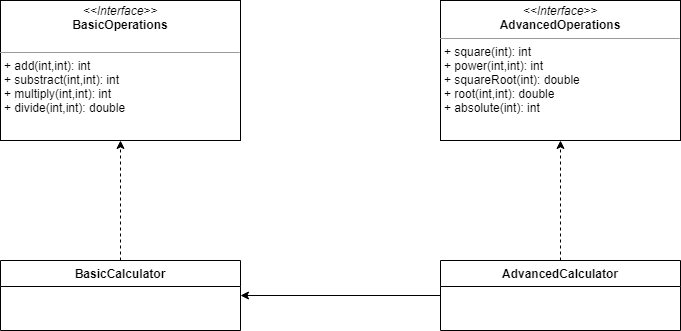

The diagram above was exported from draw.io. Its source (the exported page's mxGraphModel, read from the mxfile embedded in the PNG):
<mxGraphModel dx="1417" dy="762" grid="1" gridSize="10" guides="1" tooltips="1" connect="1" arrows="1" fold="1" page="1" pageScale="1" pageWidth="827" pageHeight="1169" math="0" shadow="0">
  <root>
    <mxCell id="WIyWlLk6GJQsqaUBKTNV-0" />
    <mxCell id="WIyWlLk6GJQsqaUBKTNV-1" parent="WIyWlLk6GJQsqaUBKTNV-0" />
    <mxCell id="KETMAFF7xvdwvFTVc6gv-9" value="&lt;p style=&quot;margin: 0px ; margin-top: 4px ; text-align: center&quot;&gt;&lt;i&gt;&amp;lt;&amp;lt;Interface&amp;gt;&amp;gt;&lt;/i&gt;&lt;br&gt;&lt;b&gt;BasicOperations&lt;/b&gt;&lt;/p&gt;&lt;br&gt;&lt;hr size=&quot;1&quot;&gt;&lt;p style=&quot;margin: 0px ; margin-left: 4px&quot;&gt;+ add(int,int): int&amp;nbsp;&lt;br&gt;+ substract(int,int): int&lt;/p&gt;&lt;p style=&quot;margin: 0px ; margin-left: 4px&quot;&gt;+ multiply(int,int): int&lt;/p&gt;&lt;p style=&quot;margin: 0px ; margin-left: 4px&quot;&gt;+ divide(int,int): double&lt;/p&gt;&lt;p style=&quot;margin: 0px ; margin-left: 4px&quot;&gt;&lt;br&gt;&lt;/p&gt;" style="verticalAlign=top;align=left;overflow=fill;fontSize=12;fontFamily=Helvetica;html=1;" vertex="1" parent="WIyWlLk6GJQsqaUBKTNV-1">
      <mxGeometry x="80" y="60" width="240" height="140" as="geometry" />
    </mxCell>
    <mxCell id="KETMAFF7xvdwvFTVc6gv-10" value="&lt;p style=&quot;margin: 0px ; margin-top: 4px ; text-align: center&quot;&gt;&lt;i&gt;&amp;lt;&amp;lt;Interface&amp;gt;&amp;gt;&lt;/i&gt;&lt;br&gt;&lt;b&gt;AdvancedOperations&lt;/b&gt;&lt;/p&gt;&lt;hr size=&quot;1&quot;&gt;&lt;p style=&quot;margin: 0px ; margin-left: 4px&quot;&gt;&lt;span&gt;+ square(int): int&lt;/span&gt;&lt;br&gt;&lt;/p&gt;&lt;p style=&quot;margin: 0px ; margin-left: 4px&quot;&gt;+ power(int,int): int&lt;/p&gt;&lt;p style=&quot;margin: 0px ; margin-left: 4px&quot;&gt;+ squareRoot(int): double&lt;/p&gt;&lt;p style=&quot;margin: 0px ; margin-left: 4px&quot;&gt;+ root(int,int): double&lt;/p&gt;&lt;p style=&quot;margin: 0px ; margin-left: 4px&quot;&gt;+ absolute(int): int&lt;/p&gt;" style="verticalAlign=top;align=left;overflow=fill;fontSize=12;fontFamily=Helvetica;html=1;" vertex="1" parent="WIyWlLk6GJQsqaUBKTNV-1">
      <mxGeometry x="520" y="60" width="240" height="140" as="geometry" />
    </mxCell>
    <mxCell id="KETMAFF7xvdwvFTVc6gv-20" style="edgeStyle=orthogonalEdgeStyle;rounded=0;orthogonalLoop=1;jettySize=auto;html=1;entryX=0.5;entryY=1;entryDx=0;entryDy=0;dashed=1;" edge="1" parent="WIyWlLk6GJQsqaUBKTNV-1" source="KETMAFF7xvdwvFTVc6gv-11" target="KETMAFF7xvdwvFTVc6gv-9">
      <mxGeometry relative="1" as="geometry" />
    </mxCell>
    <mxCell id="KETMAFF7xvdwvFTVc6gv-11" value="BasicCalculator" style="swimlane;fontStyle=1;align=center;verticalAlign=top;childLayout=stackLayout;horizontal=1;startSize=26;horizontalStack=0;resizeParent=1;resizeParentMax=0;resizeLast=0;collapsible=1;marginBottom=0;" vertex="1" parent="WIyWlLk6GJQsqaUBKTNV-1">
      <mxGeometry x="80" y="320" width="240" height="70" as="geometry" />
    </mxCell>
    <mxCell id="KETMAFF7xvdwvFTVc6gv-19" style="edgeStyle=orthogonalEdgeStyle;rounded=0;orthogonalLoop=1;jettySize=auto;html=1;entryX=0.5;entryY=1;entryDx=0;entryDy=0;dashed=1;" edge="1" parent="WIyWlLk6GJQsqaUBKTNV-1" source="KETMAFF7xvdwvFTVc6gv-15" target="KETMAFF7xvdwvFTVc6gv-10">
      <mxGeometry relative="1" as="geometry" />
    </mxCell>
    <mxCell id="KETMAFF7xvdwvFTVc6gv-35" style="edgeStyle=orthogonalEdgeStyle;rounded=0;orthogonalLoop=1;jettySize=auto;html=1;entryX=1;entryY=0.5;entryDx=0;entryDy=0;" edge="1" parent="WIyWlLk6GJQsqaUBKTNV-1" source="KETMAFF7xvdwvFTVc6gv-15" target="KETMAFF7xvdwvFTVc6gv-11">
      <mxGeometry relative="1" as="geometry" />
    </mxCell>
    <mxCell id="KETMAFF7xvdwvFTVc6gv-15" value="AdvancedCalculator" style="swimlane;fontStyle=1;align=center;verticalAlign=top;childLayout=stackLayout;horizontal=1;startSize=26;horizontalStack=0;resizeParent=1;resizeParentMax=0;resizeLast=0;collapsible=1;marginBottom=0;" vertex="1" parent="WIyWlLk6GJQsqaUBKTNV-1">
      <mxGeometry x="520" y="320" width="240" height="70" as="geometry" />
    </mxCell>
  </root>
</mxGraphModel>